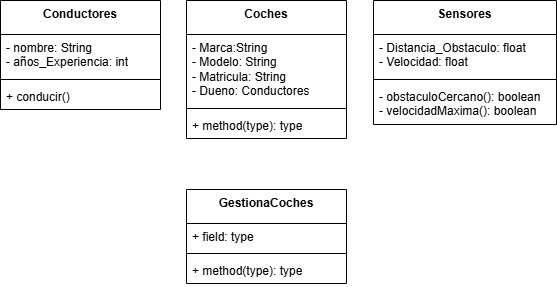

The diagram above was exported from draw.io. Its source (the exported page's mxGraphModel, read from the mxfile embedded in the PNG):
<mxGraphModel dx="2234" dy="1138" grid="0" gridSize="10" guides="1" tooltips="1" connect="1" arrows="1" fold="1" page="0" pageScale="1" pageWidth="827" pageHeight="1169" math="0" shadow="0">
  <root>
    <mxCell id="0" />
    <mxCell id="1" parent="0" />
    <mxCell id="qtKI6E1JljUEo_Qwh29U-1" value="Conductores" style="swimlane;fontStyle=1;align=center;verticalAlign=top;childLayout=stackLayout;horizontal=1;startSize=34;horizontalStack=0;resizeParent=1;resizeParentMax=0;resizeLast=0;collapsible=1;marginBottom=0;whiteSpace=wrap;html=1;autosize=1;" vertex="1" parent="1">
      <mxGeometry x="-568" y="-95" width="160" height="109" as="geometry">
        <mxRectangle x="-568" y="-95" width="103" height="34" as="alternateBounds" />
      </mxGeometry>
    </mxCell>
    <mxCell id="qtKI6E1JljUEo_Qwh29U-2" value="- nombre: String&lt;div&gt;- años_Experiencia: int&lt;/div&gt;" style="text;strokeColor=none;fillColor=none;align=left;verticalAlign=top;spacingLeft=4;spacingRight=4;overflow=hidden;rotatable=0;points=[[0,0.5],[1,0.5]];portConstraint=eastwest;whiteSpace=wrap;html=1;autosize=1;" vertex="1" parent="qtKI6E1JljUEo_Qwh29U-1">
      <mxGeometry y="34" width="160" height="41" as="geometry" />
    </mxCell>
    <mxCell id="qtKI6E1JljUEo_Qwh29U-3" value="" style="line;strokeWidth=1;fillColor=none;align=left;verticalAlign=middle;spacingTop=-1;spacingLeft=3;spacingRight=3;rotatable=0;labelPosition=right;points=[];portConstraint=eastwest;strokeColor=inherit;autosize=1;" vertex="1" parent="qtKI6E1JljUEo_Qwh29U-1">
      <mxGeometry y="75" width="160" height="8" as="geometry" />
    </mxCell>
    <mxCell id="qtKI6E1JljUEo_Qwh29U-4" value="+ conducir()" style="text;strokeColor=none;fillColor=none;align=left;verticalAlign=top;spacingLeft=4;spacingRight=4;overflow=hidden;rotatable=0;points=[[0,0.5],[1,0.5]];portConstraint=eastwest;whiteSpace=wrap;html=1;autosize=1;" vertex="1" parent="qtKI6E1JljUEo_Qwh29U-1">
      <mxGeometry y="83" width="160" height="26" as="geometry" />
    </mxCell>
    <mxCell id="qtKI6E1JljUEo_Qwh29U-5" value="Coches" style="swimlane;fontStyle=1;align=center;verticalAlign=top;childLayout=stackLayout;horizontal=1;startSize=34;horizontalStack=0;resizeParent=1;resizeParentMax=0;resizeLast=0;collapsible=1;marginBottom=0;whiteSpace=wrap;html=1;autosize=1;" vertex="1" parent="1">
      <mxGeometry x="-382" y="-95" width="160" height="138" as="geometry">
        <mxRectangle x="-382" y="-95" width="76" height="34" as="alternateBounds" />
      </mxGeometry>
    </mxCell>
    <mxCell id="qtKI6E1JljUEo_Qwh29U-6" value="- Marca:String&lt;div&gt;- Modelo: String&lt;/div&gt;&lt;div&gt;- Matricula: String&amp;nbsp;&lt;/div&gt;&lt;div&gt;- Dueno: Conductores&lt;/div&gt;" style="text;strokeColor=none;fillColor=none;align=left;verticalAlign=top;spacingLeft=4;spacingRight=4;overflow=hidden;rotatable=0;points=[[0,0.5],[1,0.5]];portConstraint=eastwest;whiteSpace=wrap;html=1;autosize=1;" vertex="1" parent="qtKI6E1JljUEo_Qwh29U-5">
      <mxGeometry y="34" width="160" height="70" as="geometry" />
    </mxCell>
    <mxCell id="qtKI6E1JljUEo_Qwh29U-7" value="" style="line;strokeWidth=1;fillColor=none;align=left;verticalAlign=middle;spacingTop=-1;spacingLeft=3;spacingRight=3;rotatable=0;labelPosition=right;points=[];portConstraint=eastwest;strokeColor=inherit;autosize=1;" vertex="1" parent="qtKI6E1JljUEo_Qwh29U-5">
      <mxGeometry y="104" width="160" height="8" as="geometry" />
    </mxCell>
    <mxCell id="qtKI6E1JljUEo_Qwh29U-8" value="+ method(type): type" style="text;strokeColor=none;fillColor=none;align=left;verticalAlign=top;spacingLeft=4;spacingRight=4;overflow=hidden;rotatable=0;points=[[0,0.5],[1,0.5]];portConstraint=eastwest;whiteSpace=wrap;html=1;autosize=1;" vertex="1" parent="qtKI6E1JljUEo_Qwh29U-5">
      <mxGeometry y="112" width="160" height="26" as="geometry" />
    </mxCell>
    <mxCell id="qtKI6E1JljUEo_Qwh29U-9" value="Sensores" style="swimlane;fontStyle=1;align=center;verticalAlign=top;childLayout=stackLayout;horizontal=1;startSize=34;horizontalStack=0;resizeParent=1;resizeParentMax=0;resizeLast=0;collapsible=1;marginBottom=0;whiteSpace=wrap;html=1;autosize=1;" vertex="1" parent="1">
      <mxGeometry x="-195" y="-95" width="183" height="124" as="geometry">
        <mxRectangle x="-195" y="-95" width="86" height="34" as="alternateBounds" />
      </mxGeometry>
    </mxCell>
    <mxCell id="qtKI6E1JljUEo_Qwh29U-10" value="- Distancia_Obstaculo: float&lt;div&gt;- Velocidad: float&lt;/div&gt;" style="text;strokeColor=none;fillColor=none;align=left;verticalAlign=top;spacingLeft=4;spacingRight=4;overflow=hidden;rotatable=0;points=[[0,0.5],[1,0.5]];portConstraint=eastwest;whiteSpace=wrap;html=1;autosize=1;" vertex="1" parent="qtKI6E1JljUEo_Qwh29U-9">
      <mxGeometry y="34" width="183" height="41" as="geometry" />
    </mxCell>
    <mxCell id="qtKI6E1JljUEo_Qwh29U-11" value="" style="line;strokeWidth=1;fillColor=none;align=left;verticalAlign=middle;spacingTop=-1;spacingLeft=3;spacingRight=3;rotatable=0;labelPosition=right;points=[];portConstraint=eastwest;strokeColor=inherit;autosize=1;" vertex="1" parent="qtKI6E1JljUEo_Qwh29U-9">
      <mxGeometry y="75" width="183" height="8" as="geometry" />
    </mxCell>
    <mxCell id="qtKI6E1JljUEo_Qwh29U-12" value="- obstaculoCercano(): boolean&lt;div&gt;- velocidadMaxima(): boolean&lt;/div&gt;" style="text;strokeColor=none;fillColor=none;align=left;verticalAlign=top;spacingLeft=4;spacingRight=4;overflow=hidden;rotatable=0;points=[[0,0.5],[1,0.5]];portConstraint=eastwest;whiteSpace=wrap;html=1;autosize=1;" vertex="1" parent="qtKI6E1JljUEo_Qwh29U-9">
      <mxGeometry y="83" width="183" height="41" as="geometry" />
    </mxCell>
    <mxCell id="qtKI6E1JljUEo_Qwh29U-13" value="GestionaCoches" style="swimlane;fontStyle=1;align=center;verticalAlign=top;childLayout=stackLayout;horizontal=1;startSize=34;horizontalStack=0;resizeParent=1;resizeParentMax=0;resizeLast=0;collapsible=1;marginBottom=0;whiteSpace=wrap;html=1;autosize=1;" vertex="1" parent="1">
      <mxGeometry x="-382" y="94" width="160" height="94" as="geometry">
        <mxRectangle x="-382" y="94" width="124" height="34" as="alternateBounds" />
      </mxGeometry>
    </mxCell>
    <mxCell id="qtKI6E1JljUEo_Qwh29U-14" value="+ field: type" style="text;strokeColor=none;fillColor=none;align=left;verticalAlign=top;spacingLeft=4;spacingRight=4;overflow=hidden;rotatable=0;points=[[0,0.5],[1,0.5]];portConstraint=eastwest;whiteSpace=wrap;html=1;autosize=1;" vertex="1" parent="qtKI6E1JljUEo_Qwh29U-13">
      <mxGeometry y="34" width="160" height="26" as="geometry" />
    </mxCell>
    <mxCell id="qtKI6E1JljUEo_Qwh29U-15" value="" style="line;strokeWidth=1;fillColor=none;align=left;verticalAlign=middle;spacingTop=-1;spacingLeft=3;spacingRight=3;rotatable=0;labelPosition=right;points=[];portConstraint=eastwest;strokeColor=inherit;autosize=1;" vertex="1" parent="qtKI6E1JljUEo_Qwh29U-13">
      <mxGeometry y="60" width="160" height="8" as="geometry" />
    </mxCell>
    <mxCell id="qtKI6E1JljUEo_Qwh29U-16" value="+ method(type): type" style="text;strokeColor=none;fillColor=none;align=left;verticalAlign=top;spacingLeft=4;spacingRight=4;overflow=hidden;rotatable=0;points=[[0,0.5],[1,0.5]];portConstraint=eastwest;whiteSpace=wrap;html=1;autosize=1;" vertex="1" parent="qtKI6E1JljUEo_Qwh29U-13">
      <mxGeometry y="68" width="160" height="26" as="geometry" />
    </mxCell>
  </root>
</mxGraphModel>